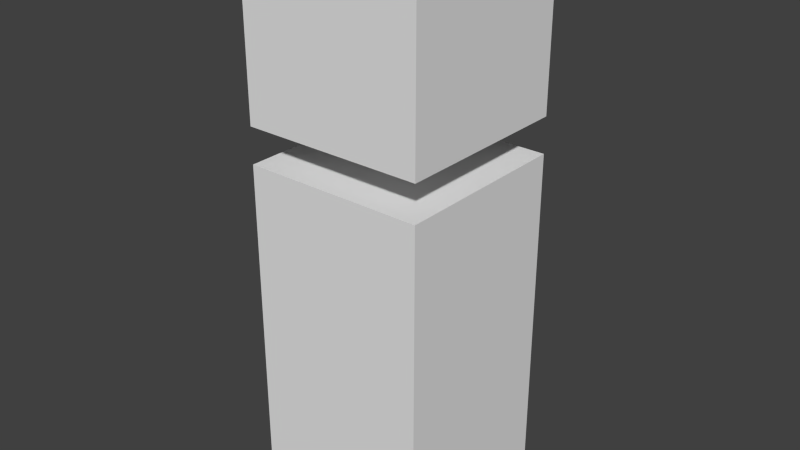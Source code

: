 # Source: Fanatic.blend  (saved by Blender 2.76.0; exported with 4.5.12 LTS)
import bpy
from mathutils import Matrix  # noqa: F401  (used for matrix-valued properties, if any)

bpy.ops.wm.read_factory_settings(use_empty=True)
scene = bpy.context.scene
scene.name = 'Scene'

# ---- collections
col_collection_1 = bpy.data.collections.new('Collection 1'); scene.collection.children.link(col_collection_1)

# ---- materials (node trees are filled in below, after node groups)
mat_head = bpy.data.materials.new('head')
mat_head.alpha_threshold = 0.0
mat_head.use_transparent_shadow = False
mat_head.roughness = 0.5
mat_robe = bpy.data.materials.new('robe')
mat_robe.alpha_threshold = 0.0
mat_robe.use_transparent_shadow = False
mat_robe.roughness = 0.5

# ---- material node trees

# ---- world
world_world = bpy.data.worlds.new('World'); scene.world = world_world
world_world.color = (0.05088, 0.05088, 0.05088)
world_world.use_sun_shadow = False
world_world.sun_shadow_jitter_overblur = 0.0
world_world.cycles.sampling_method = 'MANUAL'
world_world.cycles.sample_map_resolution = 256

# ---- meshes
me_cube_003 = bpy.data.meshes.new('Cube.003')
me_cube_003.from_pydata([(-1.0, -1.0, -1.0), (-1.0, -1.0, 1.0), (-1.0, 1.0, -1.0), (-1.0, 1.0, 1.0), (1.0, -1.0, -1.0), (1.0, -1.0, 1.0), (1.0, 1.0, -1.0), (1.0, 1.0, 1.0)], [], [(1, 3, 2, 0), (3, 7, 6, 2), (7, 5, 4, 6), (5, 1, 0, 4), (0, 2, 6, 4), (5, 7, 3, 1)])
_uv = me_cube_003.uv_layers.new(name='UVMap')
_uv.uv.foreach_set('vector', [0.0, 0.0, 1.0, 0.0, 1.0, 1.0, 0.0, 1.0, 0.0, 0.0, 1.0, 0.0, 1.0, 1.0, 0.0, 1.0, 0.0, 0.0, 1.0, 0.0, 1.0, 1.0, 0.0, 1.0, 0.0, 0.0, 1.0, 0.0, 1.0, 1.0, 0.0, 1.0, 0.0, 0.0, 1.0, 0.0, 1.0, 1.0, 0.0, 1.0, 0.0, 0.0, 1.0, 0.0, 1.0, 1.0, 0.0, 1.0])
me_cube_003.materials.append(mat_head)
me_cube_003.use_remesh_preserve_volume = False
me_cube_003.use_remesh_preserve_attributes = False
me_cube_003.use_mirror_vertex_groups = False
me_cube_003.update()
me_cube_002 = bpy.data.meshes.new('Cube.002')
me_cube_002.from_pydata([(-1.0, -1.0, -1.0), (-1.0, -1.0, 2.826), (-1.0, 1.0, -1.0), (-1.0, 1.0, 2.826), (1.0, -1.0, -1.0), (1.0, -1.0, 2.826), (1.0, 1.0, -1.0), (1.0, 1.0, 2.826)], [], [(1, 3, 2, 0), (3, 7, 6, 2), (7, 5, 4, 6), (5, 1, 0, 4), (0, 2, 6, 4), (5, 7, 3, 1)])
_uv = me_cube_002.uv_layers.new(name='UVMap')
_uv.uv.foreach_set('vector', [0.0, 0.0, 1.0, 0.0, 1.0, 1.0, 0.0, 1.0, 0.0, 0.0, 1.0, 0.0, 1.0, 1.0, 0.0, 1.0, 0.0, 0.0, 1.0, 0.0, 1.0, 1.0, 0.0, 1.0, 0.0, 0.0, 1.0, 0.0, 1.0, 1.0, 0.0, 1.0, 0.0, 0.0, 1.0, 0.0, 1.0, 1.0, 0.0, 1.0, 0.0, 0.0, 1.0, 0.0, 1.0, 1.0, 0.0, 1.0])
me_cube_002.materials.append(mat_robe)
me_cube_002.use_remesh_preserve_volume = False
me_cube_002.use_remesh_preserve_attributes = False
me_cube_002.use_mirror_vertex_groups = False
me_cube_002.update()

# ---- objects
ob_cube_001 = bpy.data.objects.new('Cube.001', me_cube_003)
ob_cube = bpy.data.objects.new('Cube', me_cube_002)

# ---- transforms, parenting, visibility, modifiers, constraints
ob_cube_001.location = (0.0, 0.0, 4.219)
ob_cube_001.lineart.crease_threshold = 0.0
ob_cube.location = (0.0, 0.0, 0.0)
ob_cube.lineart.crease_threshold = 0.0

# ---- collection membership
col_collection_1.objects.link(ob_cube_001)
col_collection_1.objects.link(ob_cube)

# ---- scene / render settings (as saved in the file)
scene.frame_start = 1; scene.frame_end = 250; scene.frame_set(1)
scene.render.engine = 'BLENDER_EEVEE_NEXT'
scene.render.resolution_percentage = 50
scene.render.dither_intensity = 0.0
scene.cycles.use_denoising = False
scene.cycles.samples = 10
scene.cycles.sampling_pattern = 'TABULATED_SOBOL'
scene.cycles.light_sampling_threshold = 0.0
scene.cycles.use_adaptive_sampling = False
scene.cycles.use_light_tree = False
scene.cycles.blur_glossy = 0.0
scene.cycles.pixel_filter_type = 'GAUSSIAN'
scene.cycles.sample_clamp_indirect = 0.0
scene.view_settings.view_transform = 'Standard'
bpy.context.view_layer.update()

# ---- added for rendering (the .blend has no active camera and no usable light): camera, sun
cam_auto = bpy.data.cameras.new('AutoCamera')
cam_auto.lens = 50.0
cam_auto.sensor_width = 36.0
cam_auto.clip_end = 1000.0
ob_auto_camera = bpy.data.objects.new('AutoCamera', cam_auto)
scene.collection.objects.link(ob_auto_camera)
ob_auto_camera.location = (6.32071, -7.58485, 7.16582)
ob_auto_camera.rotation_euler = (1.09748, -7.21219e-08, 0.694738)
scene.camera = ob_auto_camera
light_auto_sun = bpy.data.lights.new('AutoSun', 'SUN')
light_auto_sun.energy = 3.0
light_auto_sun.angle = 0.0523599
ob_auto_sun = bpy.data.objects.new('AutoSun', light_auto_sun)
scene.collection.objects.link(ob_auto_sun)
ob_auto_sun.rotation_euler = (0.872665, 0.174533, 0.523599)
bpy.context.view_layer.update()
